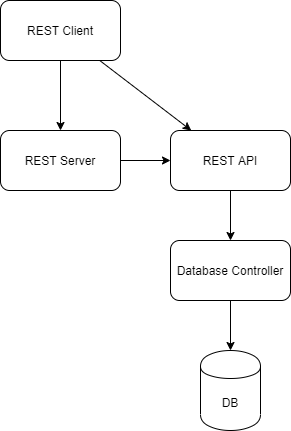

The diagram above was exported from draw.io. Its source (the exported page's mxGraphModel, read from the mxfile embedded in the PNG):
<mxGraphModel dx="1382" dy="804" grid="1" gridSize="10" guides="1" tooltips="1" connect="1" arrows="1" fold="1" page="1" pageScale="1" pageWidth="826" pageHeight="1169" math="0" shadow="0">
  <root>
    <mxCell id="vtL-z7B75p0NESmH_8LU-0" />
    <mxCell id="vtL-z7B75p0NESmH_8LU-1" parent="vtL-z7B75p0NESmH_8LU-0" />
    <mxCell id="4-sIHrAU1yWH1knZ4adF-0" value="REST Server" style="rounded=1;whiteSpace=wrap;html=1;" parent="vtL-z7B75p0NESmH_8LU-1" vertex="1">
      <mxGeometry x="140" y="200" width="120" height="60" as="geometry" />
    </mxCell>
    <mxCell id="4-sIHrAU1yWH1knZ4adF-1" value="REST API" style="rounded=1;whiteSpace=wrap;html=1;" parent="vtL-z7B75p0NESmH_8LU-1" vertex="1">
      <mxGeometry x="310" y="200" width="120" height="60" as="geometry" />
    </mxCell>
    <mxCell id="4-sIHrAU1yWH1knZ4adF-2" value="REST Client" style="rounded=1;whiteSpace=wrap;html=1;" parent="vtL-z7B75p0NESmH_8LU-1" vertex="1">
      <mxGeometry x="140" y="70" width="120" height="60" as="geometry" />
    </mxCell>
    <mxCell id="4-sIHrAU1yWH1knZ4adF-3" value="Database Controller" style="rounded=1;whiteSpace=wrap;html=1;" parent="vtL-z7B75p0NESmH_8LU-1" vertex="1">
      <mxGeometry x="310" y="310" width="120" height="60" as="geometry" />
    </mxCell>
    <mxCell id="4-sIHrAU1yWH1knZ4adF-4" value="DB" style="shape=cylinder;whiteSpace=wrap;html=1;boundedLbl=1;backgroundOutline=1;" parent="vtL-z7B75p0NESmH_8LU-1" vertex="1">
      <mxGeometry x="340" y="420" width="60" height="80" as="geometry" />
    </mxCell>
    <mxCell id="4-sIHrAU1yWH1knZ4adF-5" value="" style="endArrow=classic;html=1;" parent="vtL-z7B75p0NESmH_8LU-1" source="4-sIHrAU1yWH1knZ4adF-2" target="4-sIHrAU1yWH1knZ4adF-0" edge="1">
      <mxGeometry width="50" height="50" relative="1" as="geometry">
        <mxPoint x="410" y="150" as="sourcePoint" />
        <mxPoint x="460" y="100" as="targetPoint" />
      </mxGeometry>
    </mxCell>
    <mxCell id="4-sIHrAU1yWH1knZ4adF-6" value="" style="endArrow=classic;html=1;" parent="vtL-z7B75p0NESmH_8LU-1" source="4-sIHrAU1yWH1knZ4adF-2" target="4-sIHrAU1yWH1knZ4adF-1" edge="1">
      <mxGeometry width="50" height="50" relative="1" as="geometry">
        <mxPoint x="340" y="180" as="sourcePoint" />
        <mxPoint x="390" y="130" as="targetPoint" />
      </mxGeometry>
    </mxCell>
    <mxCell id="4-sIHrAU1yWH1knZ4adF-10" value="" style="endArrow=classic;html=1;" parent="vtL-z7B75p0NESmH_8LU-1" source="4-sIHrAU1yWH1knZ4adF-1" target="4-sIHrAU1yWH1knZ4adF-3" edge="1">
      <mxGeometry width="50" height="50" relative="1" as="geometry">
        <mxPoint x="160" y="430" as="sourcePoint" />
        <mxPoint x="210" y="380" as="targetPoint" />
      </mxGeometry>
    </mxCell>
    <mxCell id="4-sIHrAU1yWH1knZ4adF-11" value="" style="endArrow=classic;html=1;" parent="vtL-z7B75p0NESmH_8LU-1" source="4-sIHrAU1yWH1knZ4adF-3" target="4-sIHrAU1yWH1knZ4adF-4" edge="1">
      <mxGeometry width="50" height="50" relative="1" as="geometry">
        <mxPoint x="90" y="440" as="sourcePoint" />
        <mxPoint x="140" y="390" as="targetPoint" />
      </mxGeometry>
    </mxCell>
    <mxCell id="wOY5jE3Okr4anWgGAZhC-2" value="" style="endArrow=classic;html=1;" edge="1" parent="vtL-z7B75p0NESmH_8LU-1" source="4-sIHrAU1yWH1knZ4adF-0" target="4-sIHrAU1yWH1knZ4adF-1">
      <mxGeometry width="50" height="50" relative="1" as="geometry">
        <mxPoint x="130" y="380" as="sourcePoint" />
        <mxPoint x="190" y="330" as="targetPoint" />
      </mxGeometry>
    </mxCell>
  </root>
</mxGraphModel>